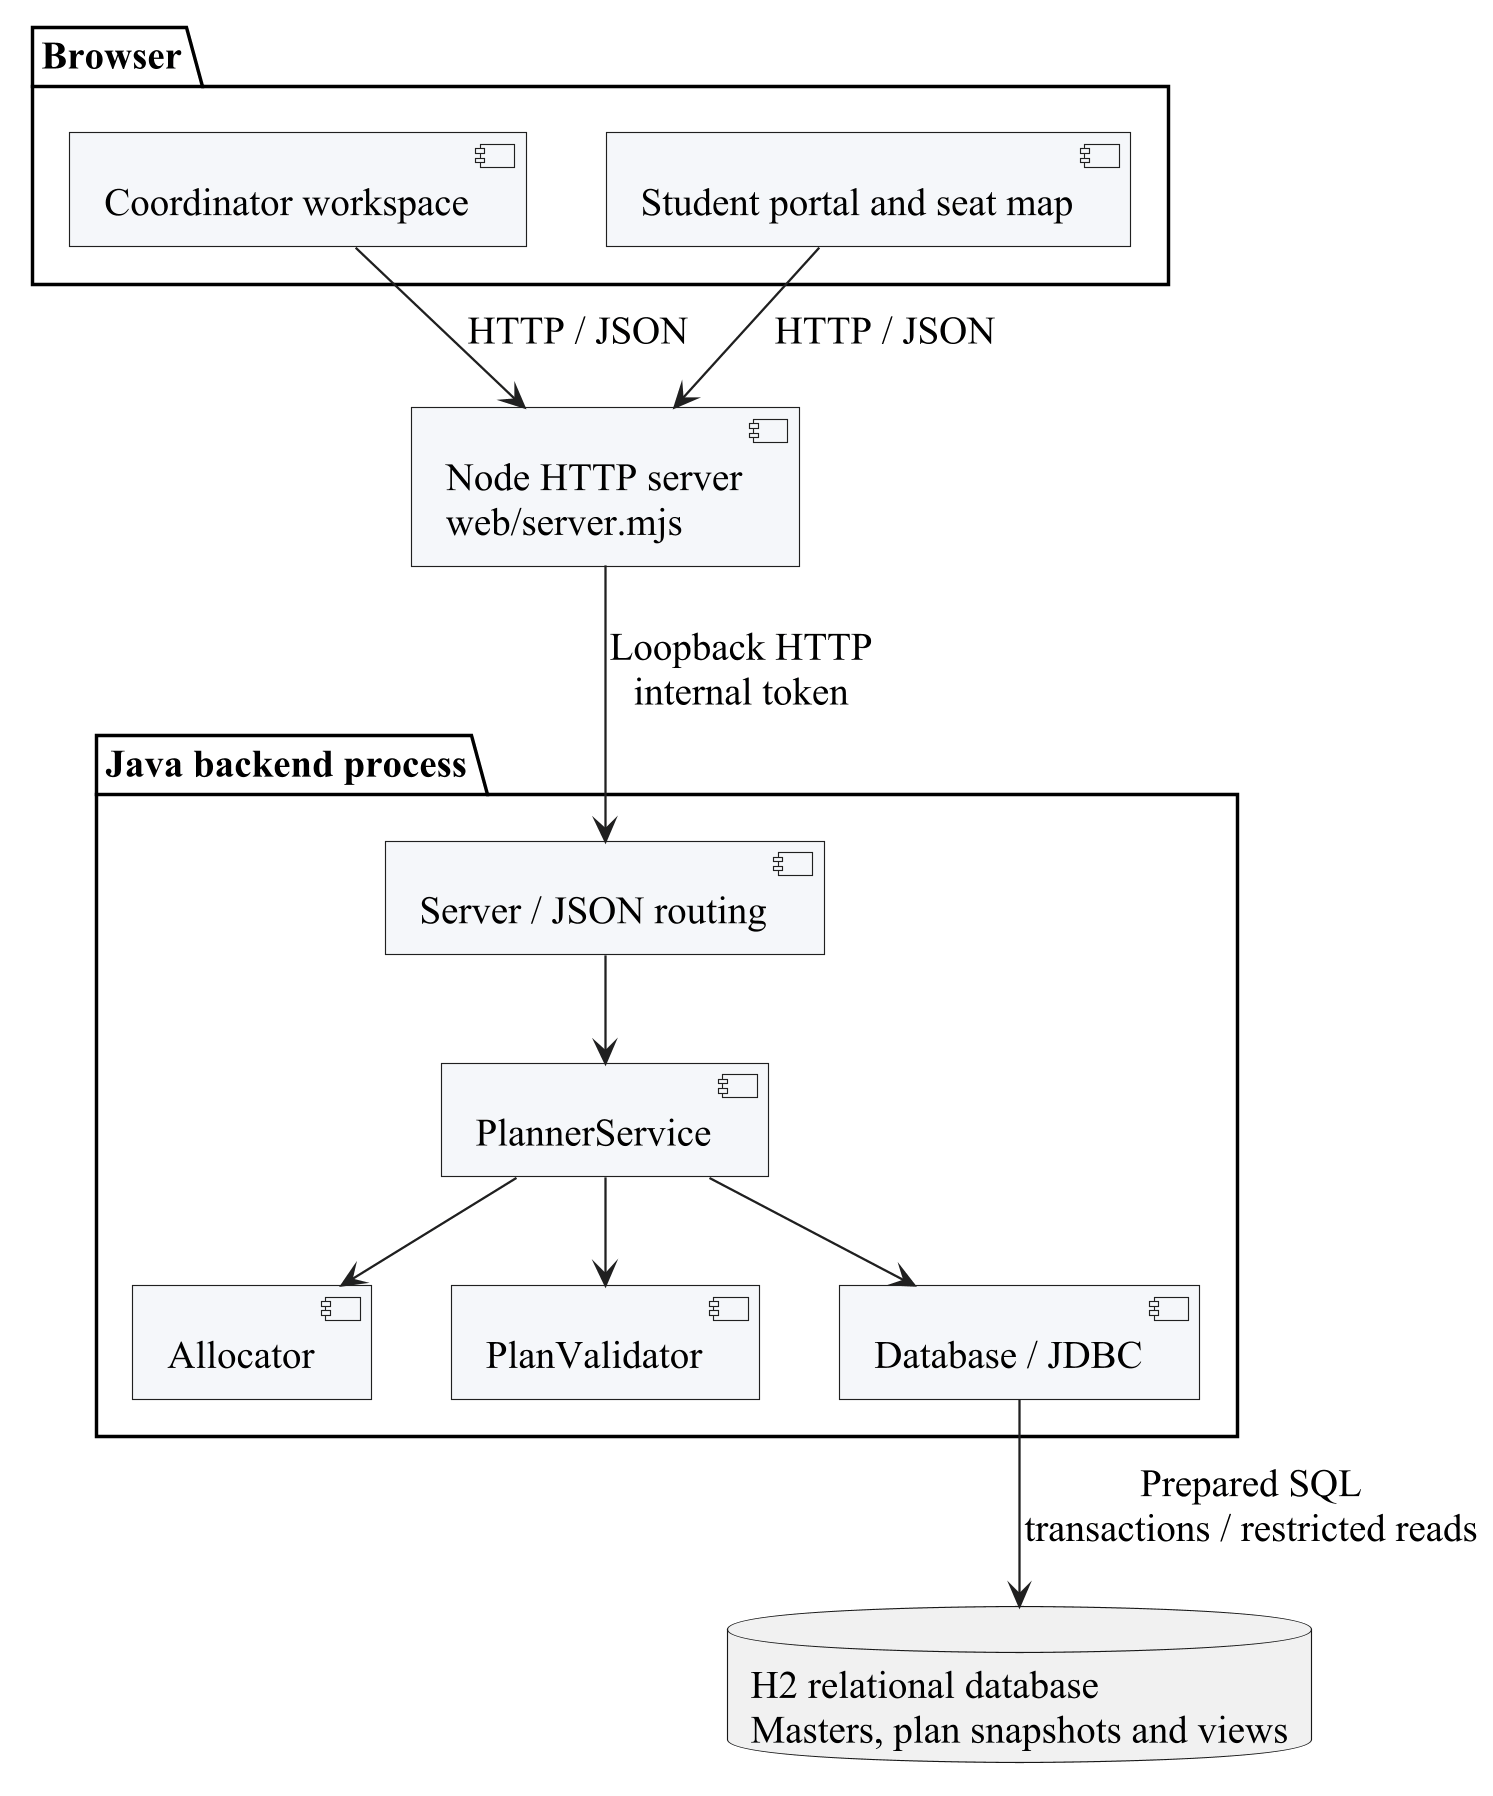

The diagram above was rendered by PlantUML. Its source (embedded in the PNG):
@startuml
skinparamlocked dpi 220
!pragma layout smetana
skinparam backgroundColor white
skinparam defaultFontName "Times New Roman"
skinparam defaultFontSize 17
skinparam shadowing false
skinparam roundcorner 0
skinparam ArrowColor #202020
skinparam LineColor #202020
skinparam classAttributeIconSize 0
skinparam classBackgroundColor #F5F7FA
skinparam classBorderColor #202020
skinparam componentBackgroundColor #F5F7FA
skinparam componentBorderColor #202020
skinparam stateBackgroundColor white
skinparam stateBorderColor #202020
skinparam actorStyle stickman
skinparam sequenceMessageAlign center
skinparam sequenceParticipantBackgroundColor #F5F7FA
skinparam sequenceParticipantBorderColor #202020
skinparam sequenceLifeLineBorderColor #505050
skinparam NoteBackgroundColor #FFFFFF
skinparam NoteBorderColor #707070
skinparam nodesep 35
skinparam ranksep 45
hide circle

top to bottom direction
package "Browser" {
  [Coordinator workspace] as CO
  [Student portal and seat map] as ST
}
component "Node HTTP server\nweb/server.mjs" as N
package "Java backend process" {
  [Server / JSON routing] as API
  [PlannerService] as PS
  [Allocator] as A
  [PlanValidator] as V
  [Database / JDBC] as JDBC
}
database "H2 relational database\nMasters, plan snapshots and views" as DB
CO --> N : HTTP / JSON
ST --> N : HTTP / JSON
N --> API : Loopback HTTP\ninternal token
API --> PS
PS --> A
PS --> V
PS --> JDBC
JDBC --> DB : Prepared SQL\ntransactions / restricted reads

@enduml